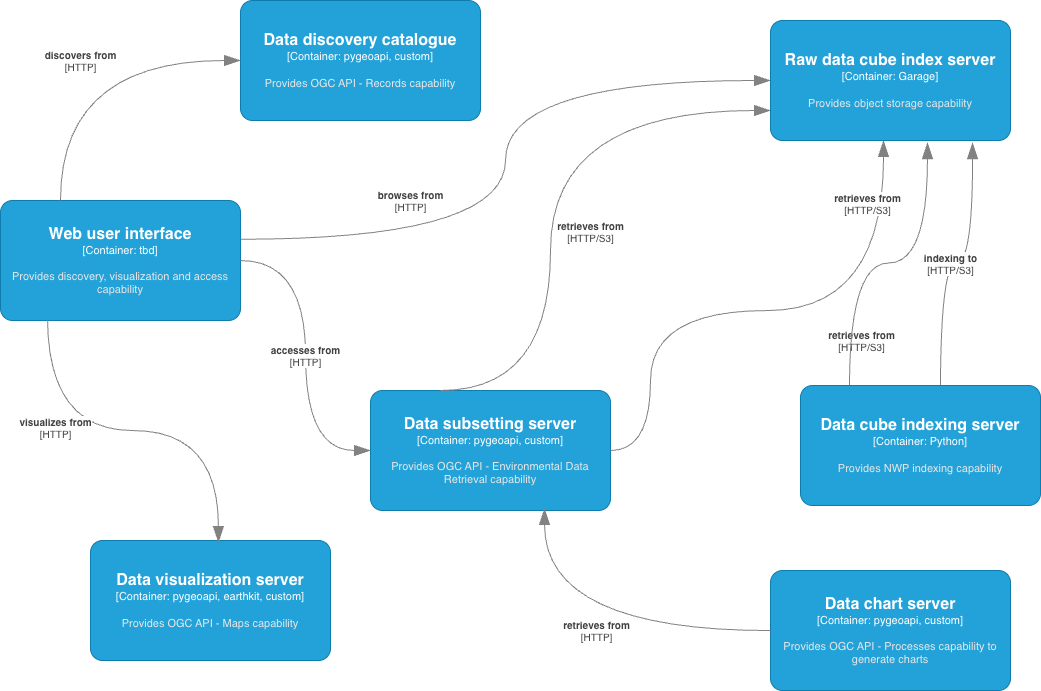

The diagram above was exported from draw.io. Its source (the exported page's mxGraphModel, read from the mxfile embedded in the PNG):
<mxGraphModel dx="1198" dy="805" grid="1" gridSize="10" guides="1" tooltips="1" connect="1" arrows="1" fold="1" page="1" pageScale="1" pageWidth="1100" pageHeight="850" math="0" shadow="0">
  <root>
    <mxCell id="0" />
    <mxCell id="1" parent="0" />
    <object placeholders="1" c4Name="Data discovery catalogue" c4Type="Container" c4Technology="pygeoapi, custom" c4Description="Provides OGC API - Records capability" label="&lt;font style=&quot;font-size: 16px&quot;&gt;&lt;b&gt;%c4Name%&lt;/b&gt;&lt;/font&gt;&lt;div&gt;[%c4Type%: %c4Technology%]&lt;/div&gt;&lt;br&gt;&lt;div&gt;&lt;font style=&quot;font-size: 11px&quot;&gt;&lt;font color=&quot;#E6E6E6&quot;&gt;%c4Description%&lt;/font&gt;&lt;/div&gt;" id="kYXTZMzuWYsSflC2IzFQ-1">
      <mxCell parent="1" style="rounded=1;whiteSpace=wrap;html=1;fontSize=11;labelBackgroundColor=none;fillColor=#23A2D9;fontColor=#ffffff;align=center;arcSize=10;strokeColor=#0E7DAD;metaEdit=1;resizable=0;points=[[0.25,0,0],[0.5,0,0],[0.75,0,0],[1,0.25,0],[1,0.5,0],[1,0.75,0],[0.75,1,0],[0.5,1,0],[0.25,1,0],[0,0.75,0],[0,0.5,0],[0,0.25,0]];" vertex="1">
        <mxGeometry height="120" width="240" x="270" y="40" as="geometry" />
      </mxCell>
    </object>
    <object placeholders="1" c4Name="Web user interface" c4Type="Container" c4Technology="tbd" c4Description="Provides discovery, visualization and access capability" label="&lt;font style=&quot;font-size: 16px&quot;&gt;&lt;b&gt;%c4Name%&lt;/b&gt;&lt;/font&gt;&lt;div&gt;[%c4Type%: %c4Technology%]&lt;/div&gt;&lt;br&gt;&lt;div&gt;&lt;font style=&quot;font-size: 11px&quot;&gt;&lt;font color=&quot;#E6E6E6&quot;&gt;%c4Description%&lt;/font&gt;&lt;/div&gt;" id="kYXTZMzuWYsSflC2IzFQ-2">
      <mxCell parent="1" style="rounded=1;whiteSpace=wrap;html=1;fontSize=11;labelBackgroundColor=none;fillColor=#23A2D9;fontColor=#ffffff;align=center;arcSize=10;strokeColor=#0E7DAD;metaEdit=1;resizable=0;points=[[0.25,0,0],[0.5,0,0],[0.75,0,0],[1,0.25,0],[1,0.5,0],[1,0.75,0],[0.75,1,0],[0.5,1,0],[0.25,1,0],[0,0.75,0],[0,0.5,0],[0,0.25,0]];" vertex="1">
        <mxGeometry height="120" width="240" x="30" y="240" as="geometry" />
      </mxCell>
    </object>
    <object placeholders="1" c4Name="Data visualization server" c4Type="Container" c4Technology="pygeoapi, earthkit, custom" c4Description="Provides OGC API - Maps capability" label="&lt;font style=&quot;font-size: 16px&quot;&gt;&lt;b&gt;%c4Name%&lt;/b&gt;&lt;/font&gt;&lt;div&gt;[%c4Type%: %c4Technology%]&lt;/div&gt;&lt;br&gt;&lt;div&gt;&lt;font style=&quot;font-size: 11px&quot;&gt;&lt;font color=&quot;#E6E6E6&quot;&gt;%c4Description%&lt;/font&gt;&lt;/div&gt;" id="kYXTZMzuWYsSflC2IzFQ-3">
      <mxCell parent="1" style="rounded=1;whiteSpace=wrap;html=1;fontSize=11;labelBackgroundColor=none;fillColor=#23A2D9;fontColor=#ffffff;align=center;arcSize=10;strokeColor=#0E7DAD;metaEdit=1;resizable=0;points=[[0.25,0,0],[0.5,0,0],[0.75,0,0],[1,0.25,0],[1,0.5,0],[1,0.75,0],[0.75,1,0],[0.5,1,0],[0.25,1,0],[0,0.75,0],[0,0.5,0],[0,0.25,0]];" vertex="1">
        <mxGeometry height="120" width="240" x="120" y="580" as="geometry" />
      </mxCell>
    </object>
    <object placeholders="1" c4Name="Data subsetting server" c4Type="Container" c4Technology="pygeoapi, custom" c4Description="Provides OGC API - Environmental Data Retrieval capability" label="&lt;font style=&quot;font-size: 16px&quot;&gt;&lt;b&gt;%c4Name%&lt;/b&gt;&lt;/font&gt;&lt;div&gt;[%c4Type%: %c4Technology%]&lt;/div&gt;&lt;br&gt;&lt;div&gt;&lt;font style=&quot;font-size: 11px&quot;&gt;&lt;font color=&quot;#E6E6E6&quot;&gt;%c4Description%&lt;/font&gt;&lt;/div&gt;" id="kYXTZMzuWYsSflC2IzFQ-5">
      <mxCell parent="1" style="rounded=1;whiteSpace=wrap;html=1;fontSize=11;labelBackgroundColor=none;fillColor=#23A2D9;fontColor=#ffffff;align=center;arcSize=10;strokeColor=#0E7DAD;metaEdit=1;resizable=0;points=[[0.25,0,0],[0.5,0,0],[0.75,0,0],[1,0.25,0],[1,0.5,0],[1,0.75,0],[0.75,1,0],[0.5,1,0],[0.25,1,0],[0,0.75,0],[0,0.5,0],[0,0.25,0]];" vertex="1">
        <mxGeometry height="120" width="240" x="400" y="430" as="geometry" />
      </mxCell>
    </object>
    <object placeholders="1" c4Name="Data chart server" c4Type="Container" c4Technology="pygeoapi, custom" c4Description="Provides OGC API - Processes capability to generate charts" label="&lt;font style=&quot;font-size: 16px&quot;&gt;&lt;b&gt;%c4Name%&lt;/b&gt;&lt;/font&gt;&lt;div&gt;[%c4Type%: %c4Technology%]&lt;/div&gt;&lt;br&gt;&lt;div&gt;&lt;font style=&quot;font-size: 11px&quot;&gt;&lt;font color=&quot;#E6E6E6&quot;&gt;%c4Description%&lt;/font&gt;&lt;/div&gt;" id="kYXTZMzuWYsSflC2IzFQ-6">
      <mxCell parent="1" style="rounded=1;whiteSpace=wrap;html=1;fontSize=11;labelBackgroundColor=none;fillColor=#23A2D9;fontColor=#ffffff;align=center;arcSize=10;strokeColor=#0E7DAD;metaEdit=1;resizable=0;points=[[0.25,0,0],[0.5,0,0],[0.75,0,0],[1,0.25,0],[1,0.5,0],[1,0.75,0],[0.75,1,0],[0.5,1,0],[0.25,1,0],[0,0.75,0],[0,0.5,0],[0,0.25,0]];" vertex="1">
        <mxGeometry height="120" width="240" x="800" y="610" as="geometry" />
      </mxCell>
    </object>
    <object placeholders="1" c4Type="Relationship" c4Technology="HTTP/S3" c4Description="indexing to" label="&lt;div style=&quot;text-align: left&quot;&gt;&lt;div style=&quot;text-align: center&quot;&gt;&lt;b&gt;%c4Description%&lt;/b&gt;&lt;/div&gt;&lt;div style=&quot;text-align: center&quot;&gt;[%c4Technology%]&lt;/div&gt;&lt;/div&gt;" id="kYXTZMzuWYsSflC2IzFQ-9">
      <mxCell edge="1" parent="1" source="kYXTZMzuWYsSflC2IzFQ-7" style="endArrow=blockThin;html=1;fontSize=10;fontColor=#404040;strokeWidth=1;endFill=1;strokeColor=#828282;elbow=vertical;metaEdit=1;endSize=14;startSize=14;jumpStyle=arc;jumpSize=16;rounded=0;edgeStyle=orthogonalEdgeStyle;entryX=0.842;entryY=1.017;entryDx=0;entryDy=0;entryPerimeter=0;exitX=0.583;exitY=0.083;exitDx=0;exitDy=0;exitPerimeter=0;curved=1;" target="kYXTZMzuWYsSflC2IzFQ-22">
        <mxGeometry relative="1" width="240" as="geometry">
          <mxPoint x="510" y="370" as="sourcePoint" />
          <mxPoint x="750" y="370" as="targetPoint" />
        </mxGeometry>
      </mxCell>
    </object>
    <object placeholders="1" c4Type="Relationship" c4Technology="HTTP/S3" c4Description="retrieves from" label="&lt;div style=&quot;text-align: left&quot;&gt;&lt;div style=&quot;text-align: center&quot;&gt;&lt;b&gt;%c4Description%&lt;/b&gt;&lt;/div&gt;&lt;div style=&quot;text-align: center&quot;&gt;[%c4Technology%]&lt;/div&gt;&lt;/div&gt;" id="kYXTZMzuWYsSflC2IzFQ-11">
      <mxCell edge="1" parent="1" source="kYXTZMzuWYsSflC2IzFQ-5" style="endArrow=blockThin;html=1;fontSize=10;fontColor=#404040;strokeWidth=1;endFill=1;strokeColor=#828282;elbow=vertical;metaEdit=1;endSize=14;startSize=14;jumpStyle=arc;jumpSize=16;rounded=0;edgeStyle=orthogonalEdgeStyle;entryX=0.471;entryY=1;entryDx=0;entryDy=0;entryPerimeter=0;exitX=1;exitY=0.5;exitDx=0;exitDy=0;exitPerimeter=0;curved=1;" target="kYXTZMzuWYsSflC2IzFQ-22">
        <mxGeometry relative="1" width="240" x="0.3379" y="-30" as="geometry">
          <mxPoint as="offset" />
          <Array as="points">
            <mxPoint x="680" y="490" />
            <mxPoint x="680" y="350" />
            <mxPoint x="913" y="350" />
          </Array>
          <mxPoint x="510" y="370" as="sourcePoint" />
          <mxPoint x="750" y="370" as="targetPoint" />
        </mxGeometry>
      </mxCell>
    </object>
    <object placeholders="1" c4Type="Relationship" c4Technology="HTTP/S3" c4Description="retrieves from" label="&lt;div style=&quot;text-align: left&quot;&gt;&lt;div style=&quot;text-align: center&quot;&gt;&lt;b&gt;%c4Description%&lt;/b&gt;&lt;/div&gt;&lt;div style=&quot;text-align: center&quot;&gt;[%c4Technology%]&lt;/div&gt;&lt;/div&gt;" id="kYXTZMzuWYsSflC2IzFQ-13">
      <mxCell edge="1" parent="1" source="kYXTZMzuWYsSflC2IzFQ-7" style="endArrow=blockThin;html=1;fontSize=10;fontColor=#404040;strokeWidth=1;endFill=1;strokeColor=#828282;elbow=vertical;metaEdit=1;endSize=14;startSize=14;jumpStyle=arc;jumpSize=16;rounded=0;edgeStyle=orthogonalEdgeStyle;exitX=0.204;exitY=0.008;exitDx=0;exitDy=0;exitPerimeter=0;entryX=0.654;entryY=1.017;entryDx=0;entryDy=0;entryPerimeter=0;curved=1;" target="kYXTZMzuWYsSflC2IzFQ-22">
        <mxGeometry relative="1" width="240" x="-0.1212" y="60" as="geometry">
          <mxPoint as="offset" />
          <mxPoint x="400" y="430" as="sourcePoint" />
          <mxPoint x="750" y="370" as="targetPoint" />
        </mxGeometry>
      </mxCell>
    </object>
    <object placeholders="1" c4Type="Relationship" c4Technology="HTTP" c4Description="retrieves from" label="&lt;div style=&quot;text-align: left&quot;&gt;&lt;div style=&quot;text-align: center&quot;&gt;&lt;b&gt;%c4Description%&lt;/b&gt;&lt;/div&gt;&lt;div style=&quot;text-align: center&quot;&gt;[%c4Technology%]&lt;/div&gt;&lt;/div&gt;" id="kYXTZMzuWYsSflC2IzFQ-15">
      <mxCell edge="1" parent="1" source="kYXTZMzuWYsSflC2IzFQ-6" style="endArrow=blockThin;html=1;fontSize=10;fontColor=#404040;strokeWidth=1;endFill=1;strokeColor=#828282;elbow=vertical;metaEdit=1;endSize=14;startSize=14;jumpStyle=arc;jumpSize=16;rounded=0;edgeStyle=orthogonalEdgeStyle;entryX=0.725;entryY=0.983;entryDx=0;entryDy=0;entryPerimeter=0;curved=1;" target="kYXTZMzuWYsSflC2IzFQ-5">
        <mxGeometry relative="1" width="240" as="geometry">
          <mxPoint x="510" y="370" as="sourcePoint" />
          <mxPoint x="750" y="370" as="targetPoint" />
        </mxGeometry>
      </mxCell>
    </object>
    <object placeholders="1" c4Type="Relationship" c4Technology="HTTP/S3" c4Description="retrieves from" label="&lt;div style=&quot;text-align: left&quot;&gt;&lt;div style=&quot;text-align: center&quot;&gt;&lt;b&gt;%c4Description%&lt;/b&gt;&lt;/div&gt;&lt;div style=&quot;text-align: center&quot;&gt;[%c4Technology%]&lt;/div&gt;&lt;/div&gt;" id="kYXTZMzuWYsSflC2IzFQ-16">
      <mxCell edge="1" parent="1" source="kYXTZMzuWYsSflC2IzFQ-5" style="endArrow=blockThin;html=1;fontSize=10;fontColor=#404040;strokeWidth=1;endFill=1;strokeColor=#828282;elbow=vertical;metaEdit=1;endSize=14;startSize=14;jumpStyle=arc;jumpSize=16;rounded=0;edgeStyle=orthogonalEdgeStyle;exitX=0.292;exitY=0;exitDx=0;exitDy=0;exitPerimeter=0;entryX=0;entryY=0.75;entryDx=0;entryDy=0;entryPerimeter=0;curved=1;" target="kYXTZMzuWYsSflC2IzFQ-22">
        <mxGeometry relative="1" width="240" x="-0.1149" y="-40" as="geometry">
          <mxPoint as="offset" />
          <Array as="points">
            <mxPoint x="580" y="430" />
            <mxPoint x="580" y="150" />
          </Array>
          <mxPoint x="510" y="370" as="sourcePoint" />
          <mxPoint x="750" y="370" as="targetPoint" />
        </mxGeometry>
      </mxCell>
    </object>
    <object placeholders="1" c4Name="Data cube indexing server" c4Type="Container" c4Technology="Python" c4Description="Provides NWP indexing capability" label="&lt;font style=&quot;font-size: 16px&quot;&gt;&lt;b&gt;%c4Name%&lt;/b&gt;&lt;/font&gt;&lt;div&gt;[%c4Type%: %c4Technology%]&lt;/div&gt;&lt;br&gt;&lt;div&gt;&lt;font style=&quot;font-size: 11px&quot;&gt;&lt;font color=&quot;#E6E6E6&quot;&gt;%c4Description%&lt;/font&gt;&lt;/div&gt;" id="kYXTZMzuWYsSflC2IzFQ-7">
      <mxCell parent="1" style="rounded=1;whiteSpace=wrap;html=1;fontSize=11;labelBackgroundColor=none;fillColor=#23A2D9;fontColor=#ffffff;align=center;arcSize=10;strokeColor=#0E7DAD;metaEdit=1;resizable=0;points=[[0.25,0,0],[0.5,0,0],[0.75,0,0],[1,0.25,0],[1,0.5,0],[1,0.75,0],[0.75,1,0],[0.5,1,0],[0.25,1,0],[0,0.75,0],[0,0.5,0],[0,0.25,0]];" vertex="1">
        <mxGeometry height="120" width="240" x="830" y="425" as="geometry" />
      </mxCell>
    </object>
    <object placeholders="1" c4Type="Relationship" c4Technology="HTTP" c4Description="discovers from" label="&lt;div style=&quot;text-align: left&quot;&gt;&lt;div style=&quot;text-align: center&quot;&gt;&lt;b&gt;%c4Description%&lt;/b&gt;&lt;/div&gt;&lt;div style=&quot;text-align: center&quot;&gt;[%c4Technology%]&lt;/div&gt;&lt;/div&gt;" id="kYXTZMzuWYsSflC2IzFQ-18">
      <mxCell edge="1" parent="1" source="kYXTZMzuWYsSflC2IzFQ-2" style="endArrow=blockThin;html=1;fontSize=10;fontColor=#404040;strokeWidth=1;endFill=1;strokeColor=#828282;elbow=vertical;metaEdit=1;endSize=14;startSize=14;jumpStyle=arc;jumpSize=16;rounded=0;edgeStyle=orthogonalEdgeStyle;exitX=0.25;exitY=0;exitDx=0;exitDy=0;exitPerimeter=0;entryX=0;entryY=0.5;entryDx=0;entryDy=0;entryPerimeter=0;curved=1;" target="kYXTZMzuWYsSflC2IzFQ-1">
        <mxGeometry relative="1" width="240" as="geometry">
          <mxPoint x="510" y="370" as="sourcePoint" />
          <mxPoint x="750" y="370" as="targetPoint" />
        </mxGeometry>
      </mxCell>
    </object>
    <object placeholders="1" c4Type="Relationship" c4Technology="HTTP" c4Description="accesses from" label="&lt;div style=&quot;text-align: left&quot;&gt;&lt;div style=&quot;text-align: center&quot;&gt;&lt;b&gt;%c4Description%&lt;/b&gt;&lt;/div&gt;&lt;div style=&quot;text-align: center&quot;&gt;[%c4Technology%]&lt;/div&gt;&lt;/div&gt;" id="kYXTZMzuWYsSflC2IzFQ-19">
      <mxCell edge="1" parent="1" source="kYXTZMzuWYsSflC2IzFQ-2" style="endArrow=blockThin;html=1;fontSize=10;fontColor=#404040;strokeWidth=1;endFill=1;strokeColor=#828282;elbow=vertical;metaEdit=1;endSize=14;startSize=14;jumpStyle=arc;jumpSize=16;rounded=0;edgeStyle=orthogonalEdgeStyle;exitX=1;exitY=0.5;exitDx=0;exitDy=0;exitPerimeter=0;entryX=0;entryY=0.5;entryDx=0;entryDy=0;entryPerimeter=0;curved=1;" target="kYXTZMzuWYsSflC2IzFQ-5">
        <mxGeometry relative="1" width="240" as="geometry">
          <mxPoint x="510" y="370" as="sourcePoint" />
          <mxPoint x="750" y="370" as="targetPoint" />
        </mxGeometry>
      </mxCell>
    </object>
    <object placeholders="1" c4Type="Relationship" c4Technology="HTTP" c4Description="visualizes from" label="&lt;div style=&quot;text-align: left&quot;&gt;&lt;div style=&quot;text-align: center&quot;&gt;&lt;b&gt;%c4Description%&lt;/b&gt;&lt;/div&gt;&lt;div style=&quot;text-align: center&quot;&gt;[%c4Technology%]&lt;/div&gt;&lt;/div&gt;" id="kYXTZMzuWYsSflC2IzFQ-20">
      <mxCell edge="1" parent="1" source="kYXTZMzuWYsSflC2IzFQ-2" style="endArrow=blockThin;html=1;fontSize=10;fontColor=#404040;strokeWidth=1;endFill=1;strokeColor=#828282;elbow=vertical;metaEdit=1;endSize=14;startSize=14;jumpStyle=arc;jumpSize=16;rounded=0;edgeStyle=orthogonalEdgeStyle;exitX=0.196;exitY=0.975;exitDx=0;exitDy=0;exitPerimeter=0;entryX=0.533;entryY=0.017;entryDx=0;entryDy=0;entryPerimeter=0;curved=1;" target="kYXTZMzuWYsSflC2IzFQ-3">
        <mxGeometry relative="1" width="240" x="-0.3875" y="3" as="geometry">
          <mxPoint as="offset" />
          <mxPoint x="510" y="370" as="sourcePoint" />
          <mxPoint x="750" y="370" as="targetPoint" />
        </mxGeometry>
      </mxCell>
    </object>
    <object placeholders="1" c4Type="Relationship" c4Technology="HTTP" c4Description="browses from" label="&lt;div style=&quot;text-align: left&quot;&gt;&lt;div style=&quot;text-align: center&quot;&gt;&lt;b&gt;%c4Description%&lt;/b&gt;&lt;/div&gt;&lt;div style=&quot;text-align: center&quot;&gt;[%c4Technology%]&lt;/div&gt;&lt;/div&gt;" id="kYXTZMzuWYsSflC2IzFQ-21">
      <mxCell edge="1" parent="1" source="kYXTZMzuWYsSflC2IzFQ-2" style="endArrow=blockThin;html=1;fontSize=10;fontColor=#404040;strokeWidth=1;endFill=1;strokeColor=#828282;elbow=vertical;metaEdit=1;endSize=14;startSize=14;jumpStyle=arc;jumpSize=16;rounded=0;edgeStyle=orthogonalEdgeStyle;exitX=1.001;exitY=0.323;exitDx=0;exitDy=0;exitPerimeter=0;entryX=0;entryY=0.5;entryDx=0;entryDy=0;entryPerimeter=0;curved=1;" target="kYXTZMzuWYsSflC2IzFQ-22">
        <mxGeometry relative="1" width="240" x="-0.5069" y="39" as="geometry">
          <mxPoint as="offset" />
          <mxPoint x="510" y="370" as="sourcePoint" />
          <mxPoint x="750" y="370" as="targetPoint" />
        </mxGeometry>
      </mxCell>
    </object>
    <object placeholders="1" c4Name="Raw data cube index server" c4Type="Container" c4Technology="Garage" c4Description="Provides object storage capability" label="&lt;font style=&quot;font-size: 16px&quot;&gt;&lt;b&gt;%c4Name%&lt;/b&gt;&lt;/font&gt;&lt;div&gt;[%c4Type%: %c4Technology%]&lt;/div&gt;&lt;br&gt;&lt;div&gt;&lt;font style=&quot;font-size: 11px&quot;&gt;&lt;font color=&quot;#E6E6E6&quot;&gt;%c4Description%&lt;/font&gt;&lt;/div&gt;" id="kYXTZMzuWYsSflC2IzFQ-22">
      <mxCell parent="1" style="rounded=1;whiteSpace=wrap;html=1;fontSize=11;labelBackgroundColor=none;fillColor=#23A2D9;fontColor=#ffffff;align=center;arcSize=10;strokeColor=#0E7DAD;metaEdit=1;resizable=0;points=[[0.25,0,0],[0.5,0,0],[0.75,0,0],[1,0.25,0],[1,0.5,0],[1,0.75,0],[0.75,1,0],[0.5,1,0],[0.25,1,0],[0,0.75,0],[0,0.5,0],[0,0.25,0]];" vertex="1">
        <mxGeometry height="120" width="240" x="800" y="60" as="geometry" />
      </mxCell>
    </object>
  </root>
</mxGraphModel>